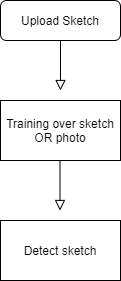

The diagram above was exported from draw.io. Its source (the exported page's mxGraphModel, read from the mxfile embedded in the PNG):
<mxGraphModel dx="782" dy="537" grid="1" gridSize="10" guides="1" tooltips="1" connect="1" arrows="1" fold="1" page="1" pageScale="1" pageWidth="827" pageHeight="1169" math="0" shadow="0">
  <root>
    <mxCell id="WIyWlLk6GJQsqaUBKTNV-0" />
    <mxCell id="WIyWlLk6GJQsqaUBKTNV-1" parent="WIyWlLk6GJQsqaUBKTNV-0" />
    <mxCell id="WIyWlLk6GJQsqaUBKTNV-2" value="" style="rounded=0;html=1;jettySize=auto;orthogonalLoop=1;fontSize=11;endArrow=block;endFill=0;endSize=8;strokeWidth=1;shadow=0;labelBackgroundColor=none;edgeStyle=orthogonalEdgeStyle;" parent="WIyWlLk6GJQsqaUBKTNV-1" source="WIyWlLk6GJQsqaUBKTNV-3" edge="1">
      <mxGeometry relative="1" as="geometry">
        <mxPoint x="220" y="170" as="targetPoint" />
      </mxGeometry>
    </mxCell>
    <mxCell id="WIyWlLk6GJQsqaUBKTNV-3" value="Upload Sketch" style="rounded=1;whiteSpace=wrap;html=1;fontSize=12;glass=0;strokeWidth=1;shadow=0;" parent="WIyWlLk6GJQsqaUBKTNV-1" vertex="1">
      <mxGeometry x="160" y="80" width="120" height="40" as="geometry" />
    </mxCell>
    <mxCell id="rEB657OeNOxUAR9UXPI3-0" value="Training over sketch OR photo" style="rounded=0;whiteSpace=wrap;html=1;" parent="WIyWlLk6GJQsqaUBKTNV-1" vertex="1">
      <mxGeometry x="160" y="180" width="120" height="60" as="geometry" />
    </mxCell>
    <mxCell id="rEB657OeNOxUAR9UXPI3-1" value="" style="rounded=0;html=1;jettySize=auto;orthogonalLoop=1;fontSize=11;endArrow=block;endFill=0;endSize=8;strokeWidth=1;shadow=0;labelBackgroundColor=none;edgeStyle=orthogonalEdgeStyle;" parent="WIyWlLk6GJQsqaUBKTNV-1" edge="1">
      <mxGeometry relative="1" as="geometry">
        <mxPoint x="219.5" y="240" as="sourcePoint" />
        <mxPoint x="219.5" y="290" as="targetPoint" />
      </mxGeometry>
    </mxCell>
    <mxCell id="rEB657OeNOxUAR9UXPI3-2" value="Detect sketch" style="rounded=0;whiteSpace=wrap;html=1;" parent="WIyWlLk6GJQsqaUBKTNV-1" vertex="1">
      <mxGeometry x="160" y="300" width="120" height="60" as="geometry" />
    </mxCell>
  </root>
</mxGraphModel>